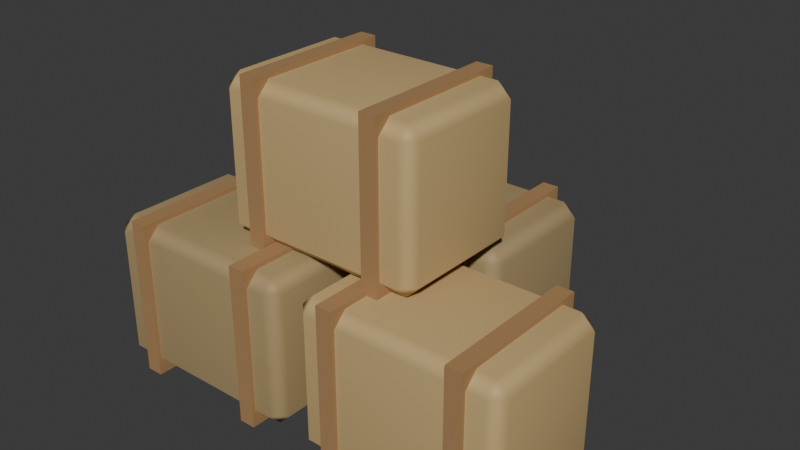 # Source: hay_bales.blend  (saved by Blender 5.2.45; exported with 4.5.12 LTS)
import bpy
from mathutils import Matrix  # noqa: F401  (used for matrix-valued properties, if any)

bpy.ops.wm.read_factory_settings(use_empty=True)
scene = bpy.context.scene
scene.name = 'Scene'

# ---- collections
col_collection = bpy.data.collections.new('Collection'); scene.collection.children.link(col_collection)

# ---- materials (node trees are filled in below, after node groups)
mat_village_weathered_reed_thatch = bpy.data.materials.new('Village weathered reed thatch')
mat_village_weathered_reed_thatch.diffuse_color = (0.4, 0.29, 0.14, 1.0)
mat_village_honey_oak_boards = bpy.data.materials.new('Village honey oak boards')
mat_village_honey_oak_boards.diffuse_color = (0.4, 0.23, 0.1, 1.0)
mat_village_golden_reed_thatch = bpy.data.materials.new('Village golden reed thatch')
mat_village_golden_reed_thatch.diffuse_color = (0.57, 0.4, 0.18, 1.0)

# ---- material node trees
mat_village_weathered_reed_thatch.use_nodes = True; mat_village_weathered_reed_thatch.node_tree.nodes.clear()
_N = mat_village_weathered_reed_thatch.node_tree.nodes; _L = mat_village_weathered_reed_thatch.node_tree.links
n0 = _N.new('ShaderNodeBsdfPrincipled'); n0.name = 'Principled BSDF'; n0.location = (-200, 100)
n0.inputs[0].default_value = (0.4, 0.29, 0.14, 1.0)
n0.inputs[2].default_value = 0.65
n0.inputs[10].default_value = 0.005
n1 = _N.new('ShaderNodeOutputMaterial'); n1.name = 'Material Output'; n1.location = (200, 100)
_L.new(n0.outputs[0], n1.inputs[0])
n1.is_active_output = True
mat_village_honey_oak_boards.use_nodes = True; mat_village_honey_oak_boards.node_tree.nodes.clear()
_N = mat_village_honey_oak_boards.node_tree.nodes; _L = mat_village_honey_oak_boards.node_tree.links
n0 = _N.new('ShaderNodeBsdfPrincipled'); n0.name = 'Principled BSDF'; n0.location = (-200, 100)
n0.inputs[0].default_value = (0.4, 0.23, 0.1, 1.0)
n0.inputs[2].default_value = 0.65
n0.inputs[10].default_value = 0.005
n1 = _N.new('ShaderNodeOutputMaterial'); n1.name = 'Material Output'; n1.location = (200, 100)
_L.new(n0.outputs[0], n1.inputs[0])
n1.is_active_output = True
mat_village_golden_reed_thatch.use_nodes = True; mat_village_golden_reed_thatch.node_tree.nodes.clear()
_N = mat_village_golden_reed_thatch.node_tree.nodes; _L = mat_village_golden_reed_thatch.node_tree.links
n0 = _N.new('ShaderNodeBsdfPrincipled'); n0.name = 'Principled BSDF'; n0.location = (-200, 100)
n0.inputs[0].default_value = (0.57, 0.4, 0.18, 1.0)
n0.inputs[2].default_value = 0.65
n0.inputs[10].default_value = 0.005
n1 = _N.new('ShaderNodeOutputMaterial'); n1.name = 'Material Output'; n1.location = (200, 100)
_L.new(n0.outputs[0], n1.inputs[0])
n1.is_active_output = True

# ---- world
world_world = bpy.data.worlds.new('World'); scene.world = world_world
world_world.use_nodes = True; world_world.node_tree.nodes.clear()
_N = world_world.node_tree.nodes; _L = world_world.node_tree.links
n0 = _N.new('ShaderNodeOutputWorld'); n0.name = 'World Output'; n0.location = (200, 100)
n1 = _N.new('ShaderNodeBackground'); n1.name = 'Background'; n1.location = (-200, 100)
n1.inputs[0].default_value = (0.05088, 0.05088, 0.05088, 1.0)
_L.new(n1.outputs[0], n0.inputs[0])
n0.is_active_output = True
world_world.color = (0.05088, 0.05088, 0.05088)
world_world.sun_shadow_jitter_overblur = 0.0

# ---- meshes
me_cube_001 = bpy.data.meshes.new('Cube.001')
me_cube_001.from_pydata([(-0.465, -0.32, -0.34), (-0.465, -0.32, 0.34), (-0.465, 0.32, -0.34), (-0.465, 0.32, 0.34), (0.465, -0.32, -0.34), (0.465, -0.32, 0.34), (0.465, 0.32, -0.34), (0.465, 0.32, 0.34)], [], [(0, 1, 3, 2), (2, 3, 7, 6), (6, 7, 5, 4), (4, 5, 1, 0), (2, 6, 4, 0), (7, 3, 1, 5)])
_uv = me_cube_001.uv_layers.new(name='UVMap')
_uv.uv.foreach_set('vector', [0.375, 0.0, 0.625, 0.0, 0.625, 0.25, 0.375, 0.25, 0.375, 0.25, 0.625, 0.25, 0.625, 0.5, 0.375, 0.5, 0.375, 0.5, 0.625, 0.5, 0.625, 0.75, 0.375, 0.75, 0.375, 0.75, 0.625, 0.75, 0.625, 1.0, 0.375, 1.0, 0.125, 0.5, 0.375, 0.5, 0.375, 0.75, 0.125, 0.75, 0.625, 0.5, 0.875, 0.5, 0.875, 0.75, 0.625, 0.75])
me_cube_001.materials.append(mat_village_weathered_reed_thatch)
me_cube_001.update()
me_cube_002 = bpy.data.meshes.new('Cube.002')
me_cube_002.from_pydata([(-0.0375, -0.335, -0.36), (-0.0375, -0.335, 0.36), (-0.0375, 0.335, -0.36), (-0.0375, 0.335, 0.36), (0.0375, -0.335, -0.36), (0.0375, -0.335, 0.36), (0.0375, 0.335, -0.36), (0.0375, 0.335, 0.36)], [], [(0, 1, 3, 2), (2, 3, 7, 6), (6, 7, 5, 4), (4, 5, 1, 0), (2, 6, 4, 0), (7, 3, 1, 5)])
_uv = me_cube_002.uv_layers.new(name='UVMap')
_uv.uv.foreach_set('vector', [0.375, 0.0, 0.625, 0.0, 0.625, 0.25, 0.375, 0.25, 0.375, 0.25, 0.625, 0.25, 0.625, 0.5, 0.375, 0.5, 0.375, 0.5, 0.625, 0.5, 0.625, 0.75, 0.375, 0.75, 0.375, 0.75, 0.625, 0.75, 0.625, 1.0, 0.375, 1.0, 0.125, 0.5, 0.375, 0.5, 0.375, 0.75, 0.125, 0.75, 0.625, 0.5, 0.875, 0.5, 0.875, 0.75, 0.625, 0.75])
me_cube_002.materials.append(mat_village_honey_oak_boards)
me_cube_002.update()
me_cube_003 = bpy.data.meshes.new('Cube.003')
me_cube_003.from_pydata([(-0.0375, -0.335, -0.36), (-0.0375, -0.335, 0.36), (-0.0375, 0.335, -0.36), (-0.0375, 0.335, 0.36), (0.0375, -0.335, -0.36), (0.0375, -0.335, 0.36), (0.0375, 0.335, -0.36), (0.0375, 0.335, 0.36)], [], [(0, 1, 3, 2), (2, 3, 7, 6), (6, 7, 5, 4), (4, 5, 1, 0), (2, 6, 4, 0), (7, 3, 1, 5)])
_uv = me_cube_003.uv_layers.new(name='UVMap')
_uv.uv.foreach_set('vector', [0.375, 0.0, 0.625, 0.0, 0.625, 0.25, 0.375, 0.25, 0.375, 0.25, 0.625, 0.25, 0.625, 0.5, 0.375, 0.5, 0.375, 0.5, 0.625, 0.5, 0.625, 0.75, 0.375, 0.75, 0.375, 0.75, 0.625, 0.75, 0.625, 1.0, 0.375, 1.0, 0.125, 0.5, 0.375, 0.5, 0.375, 0.75, 0.125, 0.75, 0.625, 0.5, 0.875, 0.5, 0.875, 0.75, 0.625, 0.75])
me_cube_003.materials.append(mat_village_honey_oak_boards)
me_cube_003.update()
me_cube_004 = bpy.data.meshes.new('Cube.004')
me_cube_004.from_pydata([(-0.465, -0.32, -0.34), (-0.465, -0.32, 0.34), (-0.465, 0.32, -0.34), (-0.465, 0.32, 0.34), (0.465, -0.32, -0.34), (0.465, -0.32, 0.34), (0.465, 0.32, -0.34), (0.465, 0.32, 0.34)], [], [(0, 1, 3, 2), (2, 3, 7, 6), (6, 7, 5, 4), (4, 5, 1, 0), (2, 6, 4, 0), (7, 3, 1, 5)])
_uv = me_cube_004.uv_layers.new(name='UVMap')
_uv.uv.foreach_set('vector', [0.375, 0.0, 0.625, 0.0, 0.625, 0.25, 0.375, 0.25, 0.375, 0.25, 0.625, 0.25, 0.625, 0.5, 0.375, 0.5, 0.375, 0.5, 0.625, 0.5, 0.625, 0.75, 0.375, 0.75, 0.375, 0.75, 0.625, 0.75, 0.625, 1.0, 0.375, 1.0, 0.125, 0.5, 0.375, 0.5, 0.375, 0.75, 0.125, 0.75, 0.625, 0.5, 0.875, 0.5, 0.875, 0.75, 0.625, 0.75])
me_cube_004.materials.append(mat_village_golden_reed_thatch)
me_cube_004.update()
me_cube_005 = bpy.data.meshes.new('Cube.005')
me_cube_005.from_pydata([(-0.0375, -0.335, -0.36), (-0.0375, -0.335, 0.36), (-0.0375, 0.335, -0.36), (-0.0375, 0.335, 0.36), (0.0375, -0.335, -0.36), (0.0375, -0.335, 0.36), (0.0375, 0.335, -0.36), (0.0375, 0.335, 0.36)], [], [(0, 1, 3, 2), (2, 3, 7, 6), (6, 7, 5, 4), (4, 5, 1, 0), (2, 6, 4, 0), (7, 3, 1, 5)])
_uv = me_cube_005.uv_layers.new(name='UVMap')
_uv.uv.foreach_set('vector', [0.375, 0.0, 0.625, 0.0, 0.625, 0.25, 0.375, 0.25, 0.375, 0.25, 0.625, 0.25, 0.625, 0.5, 0.375, 0.5, 0.375, 0.5, 0.625, 0.5, 0.625, 0.75, 0.375, 0.75, 0.375, 0.75, 0.625, 0.75, 0.625, 1.0, 0.375, 1.0, 0.125, 0.5, 0.375, 0.5, 0.375, 0.75, 0.125, 0.75, 0.625, 0.5, 0.875, 0.5, 0.875, 0.75, 0.625, 0.75])
me_cube_005.materials.append(mat_village_honey_oak_boards)
me_cube_005.update()
me_cube_006 = bpy.data.meshes.new('Cube.006')
me_cube_006.from_pydata([(-0.0375, -0.335, -0.36), (-0.0375, -0.335, 0.36), (-0.0375, 0.335, -0.36), (-0.0375, 0.335, 0.36), (0.0375, -0.335, -0.36), (0.0375, -0.335, 0.36), (0.0375, 0.335, -0.36), (0.0375, 0.335, 0.36)], [], [(0, 1, 3, 2), (2, 3, 7, 6), (6, 7, 5, 4), (4, 5, 1, 0), (2, 6, 4, 0), (7, 3, 1, 5)])
_uv = me_cube_006.uv_layers.new(name='UVMap')
_uv.uv.foreach_set('vector', [0.375, 0.0, 0.625, 0.0, 0.625, 0.25, 0.375, 0.25, 0.375, 0.25, 0.625, 0.25, 0.625, 0.5, 0.375, 0.5, 0.375, 0.5, 0.625, 0.5, 0.625, 0.75, 0.375, 0.75, 0.375, 0.75, 0.625, 0.75, 0.625, 1.0, 0.375, 1.0, 0.125, 0.5, 0.375, 0.5, 0.375, 0.75, 0.125, 0.75, 0.625, 0.5, 0.875, 0.5, 0.875, 0.75, 0.625, 0.75])
me_cube_006.materials.append(mat_village_honey_oak_boards)
me_cube_006.update()
me_cube_007 = bpy.data.meshes.new('Cube.007')
me_cube_007.from_pydata([(-0.465, -0.32, -0.34), (-0.465, -0.32, 0.34), (-0.465, 0.32, -0.34), (-0.465, 0.32, 0.34), (0.465, -0.32, -0.34), (0.465, -0.32, 0.34), (0.465, 0.32, -0.34), (0.465, 0.32, 0.34)], [], [(0, 1, 3, 2), (2, 3, 7, 6), (6, 7, 5, 4), (4, 5, 1, 0), (2, 6, 4, 0), (7, 3, 1, 5)])
_uv = me_cube_007.uv_layers.new(name='UVMap')
_uv.uv.foreach_set('vector', [0.375, 0.0, 0.625, 0.0, 0.625, 0.25, 0.375, 0.25, 0.375, 0.25, 0.625, 0.25, 0.625, 0.5, 0.375, 0.5, 0.375, 0.5, 0.625, 0.5, 0.625, 0.75, 0.375, 0.75, 0.375, 0.75, 0.625, 0.75, 0.625, 1.0, 0.375, 1.0, 0.125, 0.5, 0.375, 0.5, 0.375, 0.75, 0.125, 0.75, 0.625, 0.5, 0.875, 0.5, 0.875, 0.75, 0.625, 0.75])
me_cube_007.materials.append(mat_village_weathered_reed_thatch)
me_cube_007.update()
me_cube_008 = bpy.data.meshes.new('Cube.008')
me_cube_008.from_pydata([(-0.0375, -0.335, -0.36), (-0.0375, -0.335, 0.36), (-0.0375, 0.335, -0.36), (-0.0375, 0.335, 0.36), (0.0375, -0.335, -0.36), (0.0375, -0.335, 0.36), (0.0375, 0.335, -0.36), (0.0375, 0.335, 0.36)], [], [(0, 1, 3, 2), (2, 3, 7, 6), (6, 7, 5, 4), (4, 5, 1, 0), (2, 6, 4, 0), (7, 3, 1, 5)])
_uv = me_cube_008.uv_layers.new(name='UVMap')
_uv.uv.foreach_set('vector', [0.375, 0.0, 0.625, 0.0, 0.625, 0.25, 0.375, 0.25, 0.375, 0.25, 0.625, 0.25, 0.625, 0.5, 0.375, 0.5, 0.375, 0.5, 0.625, 0.5, 0.625, 0.75, 0.375, 0.75, 0.375, 0.75, 0.625, 0.75, 0.625, 1.0, 0.375, 1.0, 0.125, 0.5, 0.375, 0.5, 0.375, 0.75, 0.125, 0.75, 0.625, 0.5, 0.875, 0.5, 0.875, 0.75, 0.625, 0.75])
me_cube_008.materials.append(mat_village_honey_oak_boards)
me_cube_008.update()
me_cube_009 = bpy.data.meshes.new('Cube.009')
me_cube_009.from_pydata([(-0.0375, -0.335, -0.36), (-0.0375, -0.335, 0.36), (-0.0375, 0.335, -0.36), (-0.0375, 0.335, 0.36), (0.0375, -0.335, -0.36), (0.0375, -0.335, 0.36), (0.0375, 0.335, -0.36), (0.0375, 0.335, 0.36)], [], [(0, 1, 3, 2), (2, 3, 7, 6), (6, 7, 5, 4), (4, 5, 1, 0), (2, 6, 4, 0), (7, 3, 1, 5)])
_uv = me_cube_009.uv_layers.new(name='UVMap')
_uv.uv.foreach_set('vector', [0.375, 0.0, 0.625, 0.0, 0.625, 0.25, 0.375, 0.25, 0.375, 0.25, 0.625, 0.25, 0.625, 0.5, 0.375, 0.5, 0.375, 0.5, 0.625, 0.5, 0.625, 0.75, 0.375, 0.75, 0.375, 0.75, 0.625, 0.75, 0.625, 1.0, 0.375, 1.0, 0.125, 0.5, 0.375, 0.5, 0.375, 0.75, 0.125, 0.75, 0.625, 0.5, 0.875, 0.5, 0.875, 0.75, 0.625, 0.75])
me_cube_009.materials.append(mat_village_honey_oak_boards)
me_cube_009.update()
me_cube_010 = bpy.data.meshes.new('Cube.010')
me_cube_010.from_pydata([(-0.465, -0.32, -0.34), (-0.465, -0.32, 0.34), (-0.465, 0.32, -0.34), (-0.465, 0.32, 0.34), (0.465, -0.32, -0.34), (0.465, -0.32, 0.34), (0.465, 0.32, -0.34), (0.465, 0.32, 0.34)], [], [(0, 1, 3, 2), (2, 3, 7, 6), (6, 7, 5, 4), (4, 5, 1, 0), (2, 6, 4, 0), (7, 3, 1, 5)])
_uv = me_cube_010.uv_layers.new(name='UVMap')
_uv.uv.foreach_set('vector', [0.375, 0.0, 0.625, 0.0, 0.625, 0.25, 0.375, 0.25, 0.375, 0.25, 0.625, 0.25, 0.625, 0.5, 0.375, 0.5, 0.375, 0.5, 0.625, 0.5, 0.625, 0.75, 0.375, 0.75, 0.375, 0.75, 0.625, 0.75, 0.625, 1.0, 0.375, 1.0, 0.125, 0.5, 0.375, 0.5, 0.375, 0.75, 0.125, 0.75, 0.625, 0.5, 0.875, 0.5, 0.875, 0.75, 0.625, 0.75])
me_cube_010.materials.append(mat_village_golden_reed_thatch)
me_cube_010.update()
me_cube_011 = bpy.data.meshes.new('Cube.011')
me_cube_011.from_pydata([(-0.0375, -0.335, -0.36), (-0.0375, -0.335, 0.36), (-0.0375, 0.335, -0.36), (-0.0375, 0.335, 0.36), (0.0375, -0.335, -0.36), (0.0375, -0.335, 0.36), (0.0375, 0.335, -0.36), (0.0375, 0.335, 0.36)], [], [(0, 1, 3, 2), (2, 3, 7, 6), (6, 7, 5, 4), (4, 5, 1, 0), (2, 6, 4, 0), (7, 3, 1, 5)])
_uv = me_cube_011.uv_layers.new(name='UVMap')
_uv.uv.foreach_set('vector', [0.375, 0.0, 0.625, 0.0, 0.625, 0.25, 0.375, 0.25, 0.375, 0.25, 0.625, 0.25, 0.625, 0.5, 0.375, 0.5, 0.375, 0.5, 0.625, 0.5, 0.625, 0.75, 0.375, 0.75, 0.375, 0.75, 0.625, 0.75, 0.625, 1.0, 0.375, 1.0, 0.125, 0.5, 0.375, 0.5, 0.375, 0.75, 0.125, 0.75, 0.625, 0.5, 0.875, 0.5, 0.875, 0.75, 0.625, 0.75])
me_cube_011.materials.append(mat_village_honey_oak_boards)
me_cube_011.update()
me_cube_012 = bpy.data.meshes.new('Cube.012')
me_cube_012.from_pydata([(-0.0375, -0.335, -0.36), (-0.0375, -0.335, 0.36), (-0.0375, 0.335, -0.36), (-0.0375, 0.335, 0.36), (0.0375, -0.335, -0.36), (0.0375, -0.335, 0.36), (0.0375, 0.335, -0.36), (0.0375, 0.335, 0.36)], [], [(0, 1, 3, 2), (2, 3, 7, 6), (6, 7, 5, 4), (4, 5, 1, 0), (2, 6, 4, 0), (7, 3, 1, 5)])
_uv = me_cube_012.uv_layers.new(name='UVMap')
_uv.uv.foreach_set('vector', [0.375, 0.0, 0.625, 0.0, 0.625, 0.25, 0.375, 0.25, 0.375, 0.25, 0.625, 0.25, 0.625, 0.5, 0.375, 0.5, 0.375, 0.5, 0.625, 0.5, 0.625, 0.75, 0.375, 0.75, 0.375, 0.75, 0.625, 0.75, 0.625, 1.0, 0.375, 1.0, 0.125, 0.5, 0.375, 0.5, 0.375, 0.75, 0.125, 0.75, 0.625, 0.5, 0.875, 0.5, 0.875, 0.75, 0.625, 0.75])
me_cube_012.materials.append(mat_village_honey_oak_boards)
me_cube_012.update()

# ---- objects
ob_hay_bale = bpy.data.objects.new('Hay_bale', me_cube_001)
ob_hay_bale_binding = bpy.data.objects.new('Hay_bale_binding', me_cube_002)
ob_hay_bale_binding_001 = bpy.data.objects.new('Hay_bale_binding.001', me_cube_003)
ob_hay_bale_001 = bpy.data.objects.new('Hay_bale.001', me_cube_004)
ob_hay_bale_binding_002 = bpy.data.objects.new('Hay_bale_binding.002', me_cube_005)
ob_hay_bale_binding_003 = bpy.data.objects.new('Hay_bale_binding.003', me_cube_006)
ob_hay_bale_002 = bpy.data.objects.new('Hay_bale.002', me_cube_007)
ob_hay_bale_binding_004 = bpy.data.objects.new('Hay_bale_binding.004', me_cube_008)
ob_hay_bale_binding_005 = bpy.data.objects.new('Hay_bale_binding.005', me_cube_009)
ob_hay_bale_003 = bpy.data.objects.new('Hay_bale.003', me_cube_010)
ob_hay_bale_binding_006 = bpy.data.objects.new('Hay_bale_binding.006', me_cube_011)
ob_hay_bale_binding_007 = bpy.data.objects.new('Hay_bale_binding.007', me_cube_012)

# ---- transforms, parenting, visibility, modifiers, constraints
ob_hay_bale.location = (-0.5, -0.31, 0.36)
_m = ob_hay_bale.modifiers.new('One-segment worn edge', 'BEVEL')
_m.width = 0.06
_m.width_pct = 0.06
_m = ob_hay_bale.modifiers.new('Weighted corner normals', 'WEIGHTED_NORMAL')
ob_hay_bale_binding.location = (-0.79, -0.31, 0.36)
ob_hay_bale_binding_001.location = (-0.21, -0.31, 0.36)
ob_hay_bale_001.location = (0.53, -0.31, 0.36)
_m = ob_hay_bale_001.modifiers.new('One-segment worn edge', 'BEVEL')
_m.width = 0.06
_m.width_pct = 0.06
_m = ob_hay_bale_001.modifiers.new('Weighted corner normals', 'WEIGHTED_NORMAL')
ob_hay_bale_binding_002.location = (0.24, -0.31, 0.36)
ob_hay_bale_binding_003.location = (0.82, -0.31, 0.36)
ob_hay_bale_002.location = (0.0, 0.41, 0.36)
_m = ob_hay_bale_002.modifiers.new('One-segment worn edge', 'BEVEL')
_m.width = 0.06
_m.width_pct = 0.06
_m = ob_hay_bale_002.modifiers.new('Weighted corner normals', 'WEIGHTED_NORMAL')
ob_hay_bale_binding_004.location = (-0.29, 0.41, 0.36)
ob_hay_bale_binding_005.location = (0.29, 0.41, 0.36)
ob_hay_bale_003.location = (0.0, -0.12, 1.05)
_m = ob_hay_bale_003.modifiers.new('One-segment worn edge', 'BEVEL')
_m.width = 0.06
_m.width_pct = 0.06
_m = ob_hay_bale_003.modifiers.new('Weighted corner normals', 'WEIGHTED_NORMAL')
ob_hay_bale_binding_006.location = (-0.29, -0.12, 1.05)
ob_hay_bale_binding_007.location = (0.29, -0.12, 1.05)

# ---- collection membership
col_collection.objects.link(ob_hay_bale)
col_collection.objects.link(ob_hay_bale_binding)
col_collection.objects.link(ob_hay_bale_binding_001)
col_collection.objects.link(ob_hay_bale_001)
col_collection.objects.link(ob_hay_bale_binding_002)
col_collection.objects.link(ob_hay_bale_binding_003)
col_collection.objects.link(ob_hay_bale_002)
col_collection.objects.link(ob_hay_bale_binding_004)
col_collection.objects.link(ob_hay_bale_binding_005)
col_collection.objects.link(ob_hay_bale_003)
col_collection.objects.link(ob_hay_bale_binding_006)
col_collection.objects.link(ob_hay_bale_binding_007)

# ---- scene / render settings (as saved in the file)
scene.frame_start = 1; scene.frame_end = 250; scene.frame_set(1)
scene.render.engine = 'BLENDER_EEVEE_NEXT'
scene.render.bake_bias = 0.0
scene.render.bake_samples = 0
scene.render.compositor_device = 'GPU'
scene.eevee.use_volume_custom_range = False
scene.eevee.fast_gi_thickness_near = 0.1
scene.eevee.fast_gi_thickness_far = 0.0
scene.eevee.ray_tracing_options.screen_trace_thickness = 0.1
bpy.context.view_layer.update()

# ---- added for rendering (the .blend has no active camera and no usable light): camera, sun
cam_auto = bpy.data.cameras.new('AutoCamera')
cam_auto.lens = 50.0
cam_auto.sensor_width = 36.0
cam_auto.clip_end = 1000.0
ob_auto_camera = bpy.data.objects.new('AutoCamera', cam_auto)
scene.collection.objects.link(ob_auto_camera)
ob_auto_camera.location = (2.59268, -3.04321, 2.76714)
ob_auto_camera.rotation_euler = (1.09748, -7.21219e-08, 0.694738)
scene.camera = ob_auto_camera
light_auto_sun = bpy.data.lights.new('AutoSun', 'SUN')
light_auto_sun.energy = 3.0
light_auto_sun.angle = 0.0523599
ob_auto_sun = bpy.data.objects.new('AutoSun', light_auto_sun)
scene.collection.objects.link(ob_auto_sun)
ob_auto_sun.rotation_euler = (0.872665, 0.174533, 0.523599)
bpy.context.view_layer.update()
